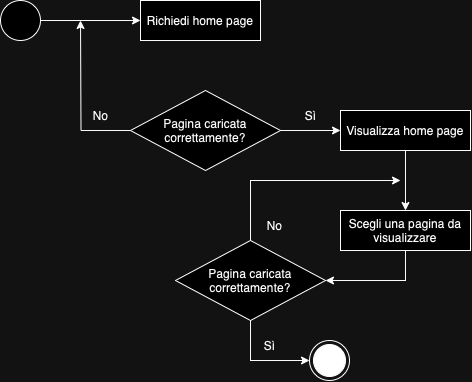

The diagram above was exported from draw.io. Its source (the exported page's mxGraphModel, read from the mxfile embedded in the PNG):
<mxGraphModel dx="1302" dy="701" grid="1" gridSize="10" guides="1" tooltips="1" connect="1" arrows="1" fold="1" page="1" pageScale="1" pageWidth="827" pageHeight="1169" math="0" shadow="0">
  <root>
    <mxCell id="0" />
    <mxCell id="1" parent="0" />
    <mxCell id="FEGWEGAK0enMLeLohpNa-3" value="" style="edgeStyle=orthogonalEdgeStyle;rounded=0;orthogonalLoop=1;jettySize=auto;html=1;" edge="1" parent="1" source="FEGWEGAK0enMLeLohpNa-1" target="FEGWEGAK0enMLeLohpNa-2">
      <mxGeometry relative="1" as="geometry" />
    </mxCell>
    <mxCell id="FEGWEGAK0enMLeLohpNa-1" value="" style="ellipse;whiteSpace=wrap;html=1;aspect=fixed;" vertex="1" parent="1">
      <mxGeometry x="120" y="120" width="40" height="40" as="geometry" />
    </mxCell>
    <mxCell id="FEGWEGAK0enMLeLohpNa-2" value="Richiedi home page" style="rounded=0;whiteSpace=wrap;html=1;" vertex="1" parent="1">
      <mxGeometry x="260" y="120" width="120" height="40" as="geometry" />
    </mxCell>
    <mxCell id="FEGWEGAK0enMLeLohpNa-11" value="" style="edgeStyle=orthogonalEdgeStyle;rounded=0;orthogonalLoop=1;jettySize=auto;html=1;" edge="1" parent="1" source="FEGWEGAK0enMLeLohpNa-4" target="FEGWEGAK0enMLeLohpNa-10">
      <mxGeometry relative="1" as="geometry" />
    </mxCell>
    <mxCell id="FEGWEGAK0enMLeLohpNa-4" value="Visualizza home page" style="rounded=0;whiteSpace=wrap;html=1;" vertex="1" parent="1">
      <mxGeometry x="460" y="230" width="130" height="40" as="geometry" />
    </mxCell>
    <mxCell id="FEGWEGAK0enMLeLohpNa-6" style="edgeStyle=orthogonalEdgeStyle;rounded=0;orthogonalLoop=1;jettySize=auto;html=1;" edge="1" parent="1" source="FEGWEGAK0enMLeLohpNa-5">
      <mxGeometry relative="1" as="geometry">
        <mxPoint x="200" y="140" as="targetPoint" />
      </mxGeometry>
    </mxCell>
    <mxCell id="FEGWEGAK0enMLeLohpNa-8" value="" style="edgeStyle=orthogonalEdgeStyle;rounded=0;orthogonalLoop=1;jettySize=auto;html=1;" edge="1" parent="1" source="FEGWEGAK0enMLeLohpNa-5" target="FEGWEGAK0enMLeLohpNa-4">
      <mxGeometry relative="1" as="geometry" />
    </mxCell>
    <mxCell id="FEGWEGAK0enMLeLohpNa-5" value="Pagina caricata correttamente?" style="rhombus;whiteSpace=wrap;html=1;" vertex="1" parent="1">
      <mxGeometry x="250" y="210" width="150" height="80" as="geometry" />
    </mxCell>
    <mxCell id="FEGWEGAK0enMLeLohpNa-7" value="No" style="text;html=1;align=center;verticalAlign=middle;resizable=0;points=[];autosize=1;strokeColor=none;fillColor=none;" vertex="1" parent="1">
      <mxGeometry x="200" y="220" width="40" height="30" as="geometry" />
    </mxCell>
    <mxCell id="FEGWEGAK0enMLeLohpNa-9" value="Sì" style="text;html=1;align=center;verticalAlign=middle;resizable=0;points=[];autosize=1;strokeColor=none;fillColor=none;" vertex="1" parent="1">
      <mxGeometry x="415" y="220" width="30" height="30" as="geometry" />
    </mxCell>
    <mxCell id="FEGWEGAK0enMLeLohpNa-14" style="edgeStyle=orthogonalEdgeStyle;rounded=0;orthogonalLoop=1;jettySize=auto;html=1;exitX=0.5;exitY=1;exitDx=0;exitDy=0;entryX=1;entryY=0.5;entryDx=0;entryDy=0;" edge="1" parent="1" source="FEGWEGAK0enMLeLohpNa-10" target="FEGWEGAK0enMLeLohpNa-12">
      <mxGeometry relative="1" as="geometry" />
    </mxCell>
    <mxCell id="FEGWEGAK0enMLeLohpNa-10" value="Scegli una pagina da visualizzare" style="rounded=0;whiteSpace=wrap;html=1;" vertex="1" parent="1">
      <mxGeometry x="460" y="330" width="130" height="40" as="geometry" />
    </mxCell>
    <mxCell id="FEGWEGAK0enMLeLohpNa-15" style="edgeStyle=orthogonalEdgeStyle;rounded=0;orthogonalLoop=1;jettySize=auto;html=1;" edge="1" parent="1" source="FEGWEGAK0enMLeLohpNa-12">
      <mxGeometry relative="1" as="geometry">
        <mxPoint x="520" y="300" as="targetPoint" />
        <Array as="points">
          <mxPoint x="370" y="300" />
        </Array>
      </mxGeometry>
    </mxCell>
    <mxCell id="FEGWEGAK0enMLeLohpNa-23" style="edgeStyle=orthogonalEdgeStyle;rounded=0;orthogonalLoop=1;jettySize=auto;html=1;entryX=0;entryY=0.5;entryDx=0;entryDy=0;" edge="1" parent="1" source="FEGWEGAK0enMLeLohpNa-12" target="FEGWEGAK0enMLeLohpNa-20">
      <mxGeometry relative="1" as="geometry" />
    </mxCell>
    <mxCell id="FEGWEGAK0enMLeLohpNa-12" value="Pagina caricata correttamente?" style="rhombus;whiteSpace=wrap;html=1;" vertex="1" parent="1">
      <mxGeometry x="295" y="360" width="150" height="80" as="geometry" />
    </mxCell>
    <mxCell id="FEGWEGAK0enMLeLohpNa-19" value="No" style="text;html=1;align=center;verticalAlign=middle;resizable=0;points=[];autosize=1;strokeColor=none;fillColor=none;" vertex="1" parent="1">
      <mxGeometry x="374" y="330" width="40" height="30" as="geometry" />
    </mxCell>
    <mxCell id="FEGWEGAK0enMLeLohpNa-20" value="" style="ellipse;html=1;shape=endState;fillColor=#000000;strokeColor=#000000;" vertex="1" parent="1">
      <mxGeometry x="429" y="460" width="40" height="40" as="geometry" />
    </mxCell>
    <mxCell id="FEGWEGAK0enMLeLohpNa-22" value="Sì" style="text;html=1;align=center;verticalAlign=middle;resizable=0;points=[];autosize=1;strokeColor=none;fillColor=none;" vertex="1" parent="1">
      <mxGeometry x="374" y="450" width="30" height="30" as="geometry" />
    </mxCell>
  </root>
</mxGraphModel>